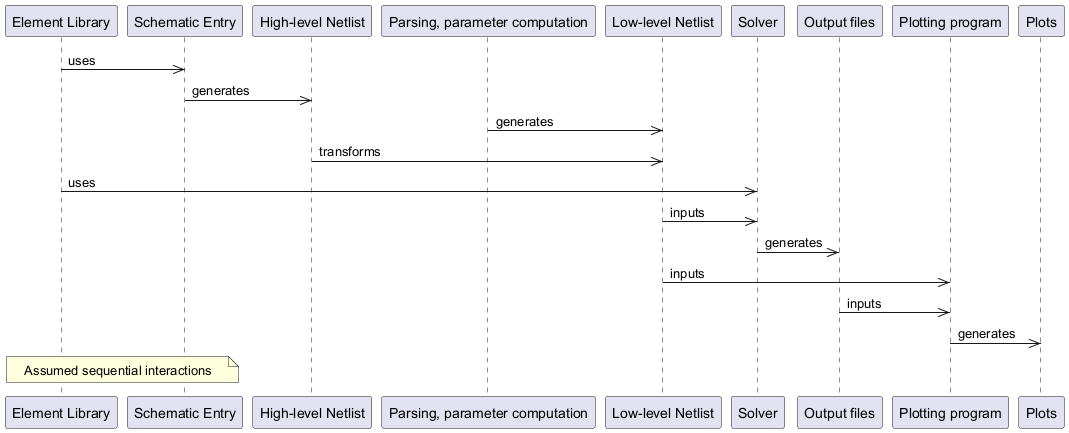

The diagram above was rendered by PlantUML. Its source (embedded in the PNG):
@startuml
participant ElementLibrary as "Element Library"
participant SchematicEntry as "Schematic Entry"
participant HighLevelNetlist as "High-level Netlist"
participant ParsingParameterComputation as "Parsing, parameter computation"
participant LowLevelNetlist as "Low-level Netlist"
participant Solver
participant OutputFiles as "Output files"
participant PlottingProgram as "Plotting program"
participant Plots

ElementLibrary ->> SchematicEntry : uses
SchematicEntry ->> HighLevelNetlist : generates
ParsingParameterComputation ->> LowLevelNetlist : generates
HighLevelNetlist ->> LowLevelNetlist : transforms
ElementLibrary ->> Solver : uses
LowLevelNetlist ->> Solver : inputs
Solver ->> OutputFiles : generates
LowLevelNetlist ->> PlottingProgram : inputs
OutputFiles ->> PlottingProgram : inputs
PlottingProgram ->> Plots : generates
note over ElementLibrary,SchematicEntry: Assumed sequential interactions
@enduml